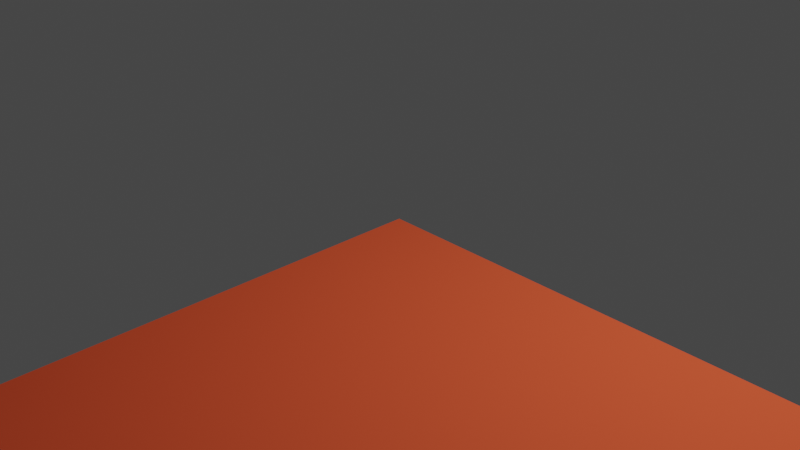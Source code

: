 # Source: plate_1x3.blend  (saved by Blender 2.80.75; exported with 4.5.12 LTS)
import bpy
from mathutils import Matrix  # noqa: F401  (used for matrix-valued properties, if any)

bpy.ops.wm.read_factory_settings(use_empty=True)
scene = bpy.context.scene
scene.name = 'Scene'

# ---- collections
col_collection = bpy.data.collections.new('Collection'); scene.collection.children.link(col_collection)

# ---- materials (node trees are filled in below, after node groups)
mat_red_002 = bpy.data.materials.new('Red.002')
mat_red_002.use_transparent_shadow = False
mat_red_002.diffuse_color = (0.79, 0.1, 0.04, 1.0)
mat_red_002.roughness = 1.0
mat_red_002.specular_intensity = 0.0

# ---- material node trees
mat_red_002.use_nodes = True; mat_red_002.node_tree.nodes.clear()
_N = mat_red_002.node_tree.nodes; _L = mat_red_002.node_tree.links
n0 = _N.new('ShaderNodeOutputMaterial'); n0.name = 'Material Output'; n0.location = (300, 300)
n1 = _N.new('ShaderNodeBsdfPrincipled'); n1.name = 'Principled BSDF'; n1.location = (10, 300)
n1.distribution = 'GGX'
n1.subsurface_method = 'BURLEY'
n1.inputs[0].default_value = (0.79, 0.1, 0.04, 1.0)
n1.inputs[2].default_value = 1.0
n1.inputs[3].default_value = 1.45
n1.inputs[13].default_value = 0.0
n1.inputs[27].default_value = (0.0, 0.0, 0.0, 1.0)
n1.inputs[28].default_value = 1.0
_L.new(n1.outputs[0], n0.inputs[0])
n0.is_active_output = True

# ---- world
world_world = bpy.data.worlds.new('World'); scene.world = world_world
world_world.use_nodes = True; world_world.node_tree.nodes.clear()
_N = world_world.node_tree.nodes; _L = world_world.node_tree.links
n0 = _N.new('ShaderNodeOutputWorld'); n0.name = 'World Output'; n0.location = (300, 300)
n1 = _N.new('ShaderNodeBackground'); n1.name = 'Background'; n1.location = (10, 300)
n1.inputs[0].default_value = (0.05088, 0.05088, 0.05088, 1.0)
_L.new(n1.outputs[0], n0.inputs[0])
n0.is_active_output = True
world_world.color = (0.05088, 0.05088, 0.05088)
world_world.use_sun_shadow = False
world_world.sun_shadow_jitter_overblur = 0.0

# ---- cameras
cam_camera = bpy.data.cameras.new('Camera')
cam_camera.clip_end = 100.0
cam_camera.ortho_scale = 7.314

# ---- lights
light_light = bpy.data.lights.new('Light', 'POINT')
light_light.transmission_factor = 0.0
light_light.energy = 1000.0
light_light.shadow_soft_size = 0.1
light_light.shadow_maximum_resolution = 0.006
light_light.use_absolute_resolution = True

# ---- meshes
me_plate_1x3 = bpy.data.meshes.new('plate_1x3')
me_plate_1x3.from_pydata([(43.7, -8.47, 0.0), (44.0, -10.0, 0.0), (40.0, -10.0, 0.0), (42.83, -7.17, 0.0), (41.53, -6.3, 0.0), (40.0, -6.0, 0.0), (38.47, -6.3, 0.0), (37.17, -7.17, 0.0), (36.3, -8.47, 0.0), (36.0, -10.0, 0.0), (36.3, -11.53, 0.0), (37.17, -12.83, 0.0), (38.47, -13.7, 0.0), (40.0, -14.0, 0.0), (41.53, -13.7, 0.0), (42.83, -12.83, 0.0), (43.7, -11.53, 0.0), (44.0, -10.0, 4.0), (44.0, -10.0, 0.0), (43.7, -8.47, 0.0), (43.7, -8.47, 4.0), (42.83, -7.17, 0.0), (42.83, -7.17, 4.0), (41.53, -6.3, 0.0), (41.53, -6.3, 4.0), (40.0, -6.0, 0.0), (40.0, -6.0, 4.0), (38.47, -6.3, 0.0), (38.47, -6.3, 4.0), (37.17, -7.17, 0.0), (37.17, -7.17, 4.0), (36.3, -8.47, 0.0), (36.3, -8.47, 4.0), (36.0, -10.0, 0.0), (36.0, -10.0, 4.0), (36.3, -11.53, 0.0), (36.3, -11.53, 4.0), (37.17, -12.83, 0.0), (37.17, -12.83, 4.0), (38.47, -13.7, 0.0), (38.47, -13.7, 4.0), (40.0, -14.0, 0.0), (40.0, -14.0, 4.0), (41.53, -13.7, 0.0), (41.53, -13.7, 4.0), (42.83, -12.83, 0.0), (42.83, -12.83, 4.0), (43.7, -11.53, 0.0), (43.7, -11.53, 4.0), (23.7, -8.47, 0.0), (24.0, -10.0, 0.0), (20.0, -10.0, 0.0), (22.83, -7.17, 0.0), (21.53, -6.3, 0.0), (20.0, -6.0, 0.0), (18.47, -6.3, 0.0), (17.17, -7.17, 0.0), (16.3, -8.47, 0.0), (16.0, -10.0, 0.0), (16.3, -11.53, 0.0), (17.17, -12.83, 0.0), (18.47, -13.7, 0.0), (20.0, -14.0, 0.0), (21.53, -13.7, 0.0), (22.83, -12.83, 0.0), (23.7, -11.53, 0.0), (24.0, -10.0, 4.0), (24.0, -10.0, 0.0), (23.7, -8.47, 0.0), (23.7, -8.47, 4.0), (22.83, -7.17, 0.0), (22.83, -7.17, 4.0), (21.53, -6.3, 0.0), (21.53, -6.3, 4.0), (20.0, -6.0, 0.0), (20.0, -6.0, 4.0), (18.47, -6.3, 0.0), (18.47, -6.3, 4.0), (17.17, -7.17, 0.0), (17.17, -7.17, 4.0), (16.3, -8.47, 0.0), (16.3, -8.47, 4.0), (16.0, -10.0, 0.0), (16.0, -10.0, 4.0), (16.3, -11.53, 0.0), (16.3, -11.53, 4.0), (17.17, -12.83, 0.0), (17.17, -12.83, 4.0), (18.47, -13.7, 0.0), (18.47, -13.7, 4.0), (20.0, -14.0, 0.0), (20.0, -14.0, 4.0), (21.53, -13.7, 0.0), (21.53, -13.7, 4.0), (22.83, -12.83, 0.0), (22.83, -12.83, 4.0), (23.7, -11.53, 0.0), (23.7, -11.53, 4.0), (56.0, -16.0, 4.0), (4.0, -16.0, 4.0), (4.0, -4.0, 4.0), (56.0, -4.0, 4.0), (56.0, -4.0, 0.0), (56.0, -4.0, 4.0), (4.0, -4.0, 4.0), (4.0, -4.0, 0.0), (4.0, -4.0, 0.0), (4.0, -4.0, 4.0), (4.0, -16.0, 4.0), (4.0, -16.0, 0.0), (4.0, -16.0, 0.0), (4.0, -16.0, 4.0), (56.0, -16.0, 4.0), (56.0, -16.0, 0.0), (56.0, -16.0, 0.0), (56.0, -16.0, 4.0), (56.0, -4.0, 4.0), (56.0, -4.0, 0.0), (4.0, -4.0, 0.0), (0.0, 0.0, 0.0), (60.0, 0.0, 0.0), (56.0, -4.0, 0.0), (4.0, -16.0, 0.0), (0.0, -20.0, 0.0), (56.0, -16.0, 0.0), (60.0, -20.0, 0.0), (60.0, 0.0, 8.0), (0.0, 0.0, 8.0), (0.0, -20.0, 8.0), (60.0, -20.0, 8.0), (60.0, 0.0, 8.0), (60.0, 0.0, 0.0), (0.0, 0.0, 0.0), (0.0, 0.0, 8.0), (0.0, 0.0, 8.0), (0.0, 0.0, 0.0), (0.0, -20.0, 0.0), (0.0, -20.0, 8.0), (60.0, -20.0, 8.0), (60.0, -20.0, 0.0), (60.0, 0.0, 0.0), (60.0, 0.0, 8.0), (16.0, -10.0, 12.0), (16.0, -10.0, 8.0), (15.54, -7.7, 8.0), (15.54, -7.7, 12.0), (14.24, -5.76, 8.0), (14.24, -5.76, 12.0), (12.3, -4.46, 8.0), (12.3, -4.46, 12.0), (10.0, -4.0, 8.0), (10.0, -4.0, 12.0), (7.7, -4.46, 8.0), (7.7, -4.46, 12.0), (5.76, -5.76, 8.0), (5.76, -5.76, 12.0), (4.46, -7.7, 8.0), (4.46, -7.7, 12.0), (4.0, -10.0, 8.0), (4.0, -10.0, 12.0), (4.46, -12.3, 8.0), (4.46, -12.3, 12.0), (5.76, -14.24, 8.0), (5.76, -14.24, 12.0), (7.7, -15.54, 8.0), (7.7, -15.54, 12.0), (10.0, -16.0, 8.0), (10.0, -16.0, 12.0), (12.3, -15.54, 8.0), (12.3, -15.54, 12.0), (14.24, -14.24, 8.0), (14.24, -14.24, 12.0), (15.54, -12.3, 8.0), (15.54, -12.3, 12.0), (10.0, -10.0, 12.0), (16.0, -10.0, 12.0), (15.54, -7.7, 12.0), (14.24, -5.76, 12.0), (12.3, -4.46, 12.0), (10.0, -4.0, 12.0), (7.7, -4.46, 12.0), (5.76, -5.76, 12.0), (4.46, -7.7, 12.0), (4.0, -10.0, 12.0), (4.46, -12.3, 12.0), (5.76, -14.24, 12.0), (7.7, -15.54, 12.0), (10.0, -16.0, 12.0), (12.3, -15.54, 12.0), (14.24, -14.24, 12.0), (15.54, -12.3, 12.0), (36.0, -10.0, 12.0), (36.0, -10.0, 8.0), (35.54, -7.7, 8.0), (35.54, -7.7, 12.0), (34.24, -5.76, 8.0), (34.24, -5.76, 12.0), (32.3, -4.46, 8.0), (32.3, -4.46, 12.0), (30.0, -4.0, 8.0), (30.0, -4.0, 12.0), (27.7, -4.46, 8.0), (27.7, -4.46, 12.0), (25.76, -5.76, 8.0), (25.76, -5.76, 12.0), (24.46, -7.7, 8.0), (24.46, -7.7, 12.0), (24.0, -10.0, 8.0), (24.0, -10.0, 12.0), (24.46, -12.3, 8.0), (24.46, -12.3, 12.0), (25.76, -14.24, 8.0), (25.76, -14.24, 12.0), (27.7, -15.54, 8.0), (27.7, -15.54, 12.0), (30.0, -16.0, 8.0), (30.0, -16.0, 12.0), (32.3, -15.54, 8.0), (32.3, -15.54, 12.0), (34.24, -14.24, 8.0), (34.24, -14.24, 12.0), (35.54, -12.3, 8.0), (35.54, -12.3, 12.0), (30.0, -10.0, 12.0), (36.0, -10.0, 12.0), (35.54, -7.7, 12.0), (34.24, -5.76, 12.0), (32.3, -4.46, 12.0), (30.0, -4.0, 12.0), (27.7, -4.46, 12.0), (25.76, -5.76, 12.0), (24.46, -7.7, 12.0), (24.0, -10.0, 12.0), (24.46, -12.3, 12.0), (25.76, -14.24, 12.0), (27.7, -15.54, 12.0), (30.0, -16.0, 12.0), (32.3, -15.54, 12.0), (34.24, -14.24, 12.0), (35.54, -12.3, 12.0), (56.0, -10.0, 12.0), (56.0, -10.0, 8.0), (55.54, -7.7, 8.0), (55.54, -7.7, 12.0), (54.24, -5.76, 8.0), (54.24, -5.76, 12.0), (52.3, -4.46, 8.0), (52.3, -4.46, 12.0), (50.0, -4.0, 8.0), (50.0, -4.0, 12.0), (47.7, -4.46, 8.0), (47.7, -4.46, 12.0), (45.76, -5.76, 8.0), (45.76, -5.76, 12.0), (44.46, -7.7, 8.0), (44.46, -7.7, 12.0), (44.0, -10.0, 8.0), (44.0, -10.0, 12.0), (44.46, -12.3, 8.0), (44.46, -12.3, 12.0), (45.76, -14.24, 8.0), (45.76, -14.24, 12.0), (47.7, -15.54, 8.0), (47.7, -15.54, 12.0), (50.0, -16.0, 8.0), (50.0, -16.0, 12.0), (52.3, -15.54, 8.0), (52.3, -15.54, 12.0), (54.24, -14.24, 8.0), (54.24, -14.24, 12.0), (55.54, -12.3, 8.0), (55.54, -12.3, 12.0), (50.0, -10.0, 12.0), (56.0, -10.0, 12.0), (55.54, -7.7, 12.0), (54.24, -5.76, 12.0), (52.3, -4.46, 12.0), (50.0, -4.0, 12.0), (47.7, -4.46, 12.0), (45.76, -5.76, 12.0), (44.46, -7.7, 12.0), (44.0, -10.0, 12.0), (44.46, -12.3, 12.0), (45.76, -14.24, 12.0), (47.7, -15.54, 12.0), (50.0, -16.0, 12.0), (52.3, -15.54, 12.0), (54.24, -14.24, 12.0), (55.54, -12.3, 12.0), (60.0, -20.0, 8.0), (0.0, -20.0, 8.0), (0.0, -20.0, 0.0), (60.0, -20.0, 0.0)], [], [(0, 1, 2), (3, 0, 2), (4, 3, 2), (5, 4, 2), (6, 5, 2), (7, 6, 2), (8, 7, 2), (9, 8, 2), (10, 9, 2), (11, 10, 2), (12, 11, 2), (13, 12, 2), (14, 13, 2), (15, 14, 2), (16, 15, 2), (1, 16, 2), (17, 18, 19), (19, 20, 17), (20, 19, 21), (21, 22, 20), (22, 21, 23), (23, 24, 22), (24, 23, 25), (25, 26, 24), (26, 25, 27), (27, 28, 26), (28, 27, 29), (29, 30, 28), (30, 29, 31), (31, 32, 30), (32, 31, 33), (33, 34, 32), (34, 33, 35), (35, 36, 34), (36, 35, 37), (37, 38, 36), (38, 37, 39), (39, 40, 38), (40, 39, 41), (41, 42, 40), (42, 41, 43), (43, 44, 42), (44, 43, 45), (45, 46, 44), (46, 45, 47), (47, 48, 46), (48, 47, 18), (18, 17, 48), (49, 50, 51), (52, 49, 51), (53, 52, 51), (54, 53, 51), (55, 54, 51), (56, 55, 51), (57, 56, 51), (58, 57, 51), (59, 58, 51), (60, 59, 51), (61, 60, 51), (62, 61, 51), (63, 62, 51), (64, 63, 51), (65, 64, 51), (50, 65, 51), (66, 67, 68), (68, 69, 66), (69, 68, 70), (70, 71, 69), (71, 70, 72), (72, 73, 71), (73, 72, 74), (74, 75, 73), (75, 74, 76), (76, 77, 75), (77, 76, 78), (78, 79, 77), (79, 78, 80), (80, 81, 79), (81, 80, 82), (82, 83, 81), (83, 82, 84), (84, 85, 83), (85, 84, 86), (86, 87, 85), (87, 86, 88), (88, 89, 87), (89, 88, 90), (90, 91, 89), (91, 90, 92), (92, 93, 91), (93, 92, 94), (94, 95, 93), (95, 94, 96), (96, 97, 95), (97, 96, 67), (67, 66, 97), (98, 99, 100), (100, 101, 98), (102, 103, 104), (104, 105, 102), (106, 107, 108), (108, 109, 106), (110, 111, 112), (112, 113, 110), (114, 115, 116), (116, 117, 114), (118, 119, 120), (120, 121, 118), (122, 123, 119), (119, 118, 122), (124, 125, 123), (123, 122, 124), (121, 120, 125), (125, 124, 121), (126, 127, 128), (128, 129, 126), (130, 131, 132), (132, 133, 130), (134, 135, 136), (136, 137, 134), (138, 139, 140), (140, 141, 138), (142, 143, 144), (144, 145, 142), (145, 144, 146), (146, 147, 145), (147, 146, 148), (148, 149, 147), (149, 148, 150), (150, 151, 149), (151, 150, 152), (152, 153, 151), (153, 152, 154), (154, 155, 153), (155, 154, 156), (156, 157, 155), (157, 156, 158), (158, 159, 157), (159, 158, 160), (160, 161, 159), (161, 160, 162), (162, 163, 161), (163, 162, 164), (164, 165, 163), (165, 164, 166), (166, 167, 165), (167, 166, 168), (168, 169, 167), (169, 168, 170), (170, 171, 169), (171, 170, 172), (172, 173, 171), (173, 172, 143), (143, 142, 173), (174, 175, 176), (174, 176, 177), (174, 177, 178), (174, 178, 179), (174, 179, 180), (174, 180, 181), (174, 181, 182), (174, 182, 183), (174, 183, 184), (174, 184, 185), (174, 185, 186), (174, 186, 187), (174, 187, 188), (174, 188, 189), (174, 189, 190), (174, 190, 175), (191, 192, 193), (193, 194, 191), (194, 193, 195), (195, 196, 194), (196, 195, 197), (197, 198, 196), (198, 197, 199), (199, 200, 198), (200, 199, 201), (201, 202, 200), (202, 201, 203), (203, 204, 202), (204, 203, 205), (205, 206, 204), (206, 205, 207), (207, 208, 206), (208, 207, 209), (209, 210, 208), (210, 209, 211), (211, 212, 210), (212, 211, 213), (213, 214, 212), (214, 213, 215), (215, 216, 214), (216, 215, 217), (217, 218, 216), (218, 217, 219), (219, 220, 218), (220, 219, 221), (221, 222, 220), (222, 221, 192), (192, 191, 222), (223, 224, 225), (223, 225, 226), (223, 226, 227), (223, 227, 228), (223, 228, 229), (223, 229, 230), (223, 230, 231), (223, 231, 232), (223, 232, 233), (223, 233, 234), (223, 234, 235), (223, 235, 236), (223, 236, 237), (223, 237, 238), (223, 238, 239), (223, 239, 224), (240, 241, 242), (242, 243, 240), (243, 242, 244), (244, 245, 243), (245, 244, 246), (246, 247, 245), (247, 246, 248), (248, 249, 247), (249, 248, 250), (250, 251, 249), (251, 250, 252), (252, 253, 251), (253, 252, 254), (254, 255, 253), (255, 254, 256), (256, 257, 255), (257, 256, 258), (258, 259, 257), (259, 258, 260), (260, 261, 259), (261, 260, 262), (262, 263, 261), (263, 262, 264), (264, 265, 263), (265, 264, 266), (266, 267, 265), (267, 266, 268), (268, 269, 267), (269, 268, 270), (270, 271, 269), (271, 270, 241), (241, 240, 271), (272, 273, 274), (272, 274, 275), (272, 275, 276), (272, 276, 277), (272, 277, 278), (272, 278, 279), (272, 279, 280), (272, 280, 281), (272, 281, 282), (272, 282, 283), (272, 283, 284), (272, 284, 285), (272, 285, 286), (272, 286, 287), (272, 287, 288), (272, 288, 273), (289, 290, 291), (291, 292, 289)])
me_plate_1x3.polygons.foreach_set('use_smooth', [True] * 268)
me_plate_1x3.materials.append(mat_red_002)
me_plate_1x3.use_remesh_preserve_volume = False
me_plate_1x3.use_remesh_preserve_attributes = False
me_plate_1x3.use_mirror_vertex_groups = False
me_plate_1x3.update()
me_plate_1x3.normals_split_custom_set([tuple(v) for v in zip(*[iter([0.0, 0.0, -1.0, 0.0, 0.0, -1.0, 0.0, 0.0, -1.0, 0.0, 0.0, -1.0, 0.0, 0.0, -1.0, 0.0, 0.0, -1.0, 0.0, 0.0, -1.0, 0.0, 0.0, -1.0, 0.0, 0.0, -1.0, 0.0, 0.0, -1.0, 0.0, 0.0, -1.0, 0.0, 0.0, -1.0, 0.0, 0.0, -1.0, 0.0, 0.0, -1.0, 0.0, 0.0, -1.0, 0.0, 0.0, -1.0, 0.0, 0.0, -1.0, 0.0, 0.0, -1.0, 0.0, 0.0, -1.0, 0.0, 0.0, -1.0, 0.0, 0.0, -1.0, 0.0, 0.0, -1.0, 0.0, 0.0, -1.0, 0.0, 0.0, -1.0, 0.0, 0.0, -1.0, 0.0, 0.0, -1.0, 0.0, 0.0, -1.0, 0.0, 0.0, -1.0, 0.0, 0.0, -1.0, 0.0, 0.0, -1.0, 0.0, 0.0, -1.0, 0.0, 0.0, -1.0, 0.0, 0.0, -1.0, 0.0, 0.0, -1.0, 0.0, 0.0, -1.0, 0.0, 0.0, -1.0, 0.0, 0.0, -1.0, 0.0, 0.0, -1.0, 0.0, 0.0, -1.0, 0.0, 0.0, -1.0, 0.0, 0.0, -1.0, 0.0, 0.0, -1.0, 0.0, 0.0, -1.0, 0.0, 0.0, -1.0, 0.0, 0.0, -1.0, 0.0, 0.0, -1.0, 0.0, 0.0, -1.0, 0.0, 0.0, -1.0, 1.0, -6.84e-06, 0.0, 1.0, 6.84e-06, 0.0, 0.9243, 0.3818, 0.0, 0.9243, 0.3818, 0.0, 0.9243, 0.3818, 0.0, 1.0, -6.84e-06, 0.0, 0.9243, 0.3818, 0.0, 0.9243, 0.3818, 0.0, 0.7071, 0.7071, 0.0, 0.7071, 0.7071, 0.0, 0.7071, 0.7071, 0.0, 0.9243, 0.3818, 0.0, 0.7071, 0.7071, 0.0, 0.7071, 0.7071, 0.0, 0.3818, 0.9243, 0.0, 0.3818, 0.9243, 0.0, 0.3818, 0.9243, 0.0, 0.7071, 0.7071, 0.0, 0.3818, 0.9243, 0.0, 0.3818, 0.9243, 0.0, -5.032e-06, 1.0, 0.0, -5.032e-06, 1.0, 0.0, 5.032e-06, 1.0, 0.0, 0.3818, 0.9243, 0.0, 5.032e-06, 1.0, 0.0, -5.032e-06, 1.0, 0.0, -0.3818, 0.9243, 0.0, -0.3818, 0.9243, 0.0, -0.3818, 0.9243, 0.0, 5.032e-06, 1.0, 0.0, -0.3818, 0.9243, 0.0, -0.3818, 0.9243, 0.0, -0.7071, 0.7071, 0.0, -0.7071, 0.7071, 0.0, -0.7071, 0.7071, 0.0, -0.3818, 0.9243, 0.0, -0.7071, 0.7071, 0.0, -0.7071, 0.7071, 0.0, -0.9243, 0.3818, 0.0, -0.9243, 0.3818, 0.0, -0.9243, 0.3818, 0.0, -0.7071, 0.7071, 0.0, -0.9243, 0.3818, 0.0, -0.9243, 0.3818, 0.0, -1.0, -6.84e-06, 0.0, -1.0, -6.84e-06, 0.0, -1.0, 6.84e-06, 0.0, -0.9243, 0.3818, 0.0, -1.0, 6.84e-06, 0.0, -1.0, -6.84e-06, 0.0, -0.9243, -0.3818, 0.0, -0.9243, -0.3818, 0.0, -0.9243, -0.3818, 0.0, -1.0, 6.84e-06, 0.0, -0.9243, -0.3818, 0.0, -0.9243, -0.3818, 0.0, -0.7071, -0.7071, 0.0, -0.7071, -0.7071, 0.0, -0.7071, -0.7071, 0.0, -0.9243, -0.3818, 0.0, -0.7071, -0.7071, 0.0, -0.7071, -0.7071, 0.0, -0.3818, -0.9243, 0.0, -0.3818, -0.9243, 0.0, -0.3818, -0.9243, 0.0, -0.7071, -0.7071, 0.0, -0.3818, -0.9243, 0.0, -0.3818, -0.9243, 0.0, 5.032e-06, -1.0, 0.0, 5.032e-06, -1.0, 0.0, -5.032e-06, -1.0, 0.0, -0.3818, -0.9243, 0.0, -5.032e-06, -1.0, 0.0, 5.032e-06, -1.0, 0.0, 0.3818, -0.9243, 0.0, 0.3818, -0.9243, 0.0, 0.3818, -0.9243, 0.0, -5.032e-06, -1.0, 0.0, 0.3818, -0.9243, 0.0, 0.3818, -0.9243, 0.0, 0.7071, -0.7071, 0.0, 0.7071, -0.7071, 0.0, 0.7071, -0.7071, 0.0, 0.3818, -0.9243, 0.0, 0.7071, -0.7071, 0.0, 0.7071, -0.7071, 0.0, 0.9243, -0.3818, 0.0, 0.9243, -0.3818, 0.0, 0.9243, -0.3818, 0.0, 0.7071, -0.7071, 0.0, 0.9243, -0.3818, 0.0, 0.9243, -0.3818, 0.0, 1.0, 6.84e-06, 0.0, 1.0, 6.84e-06, 0.0, 1.0, -6.84e-06, 0.0, 0.9243, -0.3818, 0.0, 0.0, 0.0, -1.0, 0.0, 0.0, -1.0, 0.0, 0.0, -1.0, 0.0, 0.0, -1.0, 0.0, 0.0, -1.0, 0.0, 0.0, -1.0, 0.0, 0.0, -1.0, 0.0, 0.0, -1.0, 0.0, 0.0, -1.0, 0.0, 0.0, -1.0, 0.0, 0.0, -1.0, 0.0, 0.0, -1.0, 0.0, 0.0, -1.0, 0.0, 0.0, -1.0, 0.0, 0.0, -1.0, 0.0, 0.0, -1.0, 0.0, 0.0, -1.0, 0.0, 0.0, -1.0, 0.0, 0.0, -1.0, 0.0, 0.0, -1.0, 0.0, 0.0, -1.0, 0.0, 0.0, -1.0, 0.0, 0.0, -1.0, 0.0, 0.0, -1.0, 0.0, 0.0, -1.0, 0.0, 0.0, -1.0, 0.0, 0.0, -1.0, 0.0, 0.0, -1.0, 0.0, 0.0, -1.0, 0.0, 0.0, -1.0, 0.0, 0.0, -1.0, 0.0, 0.0, -1.0, 0.0, 0.0, -1.0, 0.0, 0.0, -1.0, 0.0, 0.0, -1.0, 0.0, 0.0, -1.0, 0.0, 0.0, -1.0, 0.0, 0.0, -1.0, 0.0, 0.0, -1.0, 0.0, 0.0, -1.0, 0.0, 0.0, -1.0, 0.0, 0.0, -1.0, 0.0, 0.0, -1.0, 0.0, 0.0, -1.0, 0.0, 0.0, -1.0, 0.0, 0.0, -1.0, 0.0, 0.0, -1.0, 0.0, 0.0, -1.0, 1.0, -5.008e-06, 0.0, 1.0, 5.008e-06, 0.0, 0.9243, 0.3818, 0.0, 0.9243, 0.3818, 0.0, 0.9243, 0.3818, 0.0, 1.0, -5.008e-06, 0.0, 0.9243, 0.3818, 0.0, 0.9243, 0.3818, 0.0, 0.7071, 0.7071, 0.0, 0.7071, 0.7071, 0.0, 0.7071, 0.7071, 0.0, 0.9243, 0.3818, 0.0, 0.7071, 0.7071, 0.0, 0.7071, 0.7071, 0.0, 0.3818, 0.9243, 0.0, 0.3818, 0.9243, 0.0, 0.3818, 0.9243, 0.0, 0.7071, 0.7071, 0.0, 0.3818, 0.9243, 0.0, 0.3818, 0.9243, 0.0, -5.177e-06, 1.0, 0.0, -5.177e-06, 1.0, 0.0, 5.177e-06, 1.0, 0.0, 0.3818, 0.9243, 0.0, 5.177e-06, 1.0, 0.0, -5.177e-06, 1.0, 0.0, -0.3818, 0.9243, 0.0, -0.3818, 0.9243, 0.0, -0.3818, 0.9243, 0.0, 5.177e-06, 1.0, 0.0, -0.3818, 0.9243, 0.0, -0.3818, 0.9243, 0.0, -0.7071, 0.7071, 0.0, -0.7071, 0.7071, 0.0, -0.7071, 0.7071, 0.0, -0.3818, 0.9243, 0.0, -0.7071, 0.7071, 0.0, -0.7071, 0.7071, 0.0, -0.9243, 0.3818, 0.0, -0.9243, 0.3818, 0.0, -0.9243, 0.3818, 0.0, -0.7071, 0.7071, 0.0, -0.9243, 0.3818, 0.0, -0.9243, 0.3818, 0.0, -1.0, -5.008e-06, 0.0, -1.0, -5.008e-06, 0.0, -1.0, 5.008e-06, 0.0, -0.9243, 0.3818, 0.0, -1.0, 5.008e-06, 0.0, -1.0, -5.008e-06, 0.0, -0.9243, -0.3818, 0.0, -0.9243, -0.3818, 0.0, -0.9243, -0.3818, 0.0, -1.0, 5.008e-06, 0.0, -0.9243, -0.3818, 0.0, -0.9243, -0.3818, 0.0, -0.7071, -0.7071, 0.0, -0.7071, -0.7071, 0.0, -0.7071, -0.7071, 0.0, -0.9243, -0.3818, 0.0, -0.7071, -0.7071, 0.0, -0.7071, -0.7071, 0.0, -0.3818, -0.9243, 0.0, -0.3818, -0.9243, 0.0, -0.3818, -0.9243, 0.0, -0.7071, -0.7071, 0.0, -0.3818, -0.9243, 0.0, -0.3818, -0.9243, 0.0, 5.177e-06, -1.0, 0.0, 5.177e-06, -1.0, 0.0, -5.177e-06, -1.0, 0.0, -0.3818, -0.9243, 0.0, -5.177e-06, -1.0, 0.0, 5.177e-06, -1.0, 0.0, 0.3818, -0.9243, 0.0, 0.3818, -0.9243, 0.0, 0.3818, -0.9243, 0.0, -5.177e-06, -1.0, 0.0, 0.3818, -0.9243, 0.0, 0.3818, -0.9243, 0.0, 0.7071, -0.7071, 0.0, 0.7071, -0.7071, 0.0, 0.7071, -0.7071, 0.0, 0.3818, -0.9243, 0.0, 0.7071, -0.7071, 0.0, 0.7071, -0.7071, 0.0, 0.9243, -0.3818, 0.0, 0.9243, -0.3818, 0.0, 0.9243, -0.3818, 0.0, 0.7071, -0.7071, 0.0, 0.9243, -0.3818, 0.0, 0.9243, -0.3818, 0.0, 1.0, 5.008e-06, 0.0, 1.0, 5.008e-06, 0.0, 1.0, -5.008e-06, 0.0, 0.9243, -0.3818, 0.0, 0.0, 0.0, -1.0, 0.0, 0.0, -1.0, 0.0, 0.0, -1.0, 0.0, 0.0, -1.0, 0.0, 0.0, -1.0, 0.0, 0.0, -1.0, 0.0, -1.0, 0.0, 0.0, -1.0, 0.0, 0.0, -1.0, 0.0, 0.0, -1.0, 0.0, 0.0, -1.0, 0.0, 0.0, -1.0, 0.0, 1.0, 0.0, 0.0, 1.0, 0.0, 0.0, 1.0, 0.0, 0.0, 1.0, 0.0, 0.0, 1.0, 0.0, 0.0, 1.0, 0.0, 0.0, 0.0, 1.0, 0.0, 0.0, 1.0, 0.0, 0.0, 1.0, 0.0, 0.0, 1.0, 0.0, 0.0, 1.0, 0.0, 0.0, 1.0, 0.0, -1.0, 0.0, 0.0, -1.0, 0.0, 0.0, -1.0, 0.0, 0.0, -1.0, 0.0, 0.0, -1.0, 0.0, 0.0, -1.0, 0.0, 0.0, 0.0, 0.0, -1.0, 0.0, 0.0, -1.0, 0.0, 0.0, -1.0, 0.0, 0.0, -1.0, 0.0, 0.0, -1.0, 0.0, 0.0, -1.0, 0.0, 0.0, -1.0, 0.0, 0.0, -1.0, 0.0, 0.0, -1.0, 0.0, 0.0, -1.0, 0.0, 0.0, -1.0, 0.0, 0.0, -1.0, 0.0, 0.0, -1.0, 0.0, 0.0, -1.0, 0.0, 0.0, -1.0, 0.0, 0.0, -1.0, 0.0, 0.0, -1.0, 0.0, 0.0, -1.0, 0.0, 0.0, -1.0, 0.0, 0.0, -1.0, 0.0, 0.0, -1.0, 0.0, 0.0, -1.0, 0.0, 0.0, -1.0, 0.0, 0.0, -1.0, 0.0, 0.0, 1.0, 0.0, 0.0, 1.0, 0.0, 0.0, 1.0, 0.0, 0.0, 1.0, 0.0, 0.0, 1.0, 0.0, 0.0, 1.0, 0.0, 1.0, 0.0, 0.0, 1.0, 0.0, 0.0, 1.0, 0.0, 0.0, 1.0, 0.0, 0.0, 1.0, 0.0, 0.0, 1.0, 0.0, -1.0, 0.0, 0.0, -1.0, 0.0, 0.0, -1.0, 0.0, 0.0, -1.0, 0.0, 0.0, -1.0, 0.0, 0.0, -1.0, 0.0, 0.0, 1.0, 0.0, 0.0, 1.0, 0.0, 0.0, 1.0, 0.0, 0.0, 1.0, 0.0, 0.0, 1.0, 0.0, 0.0, 1.0, 0.0, 0.0, 1.0, -5.418e-07, 0.0, 1.0, 5.418e-07, 0.0, 0.9243, 0.3818, -1.898e-10, 0.9243, 0.3818, -1.898e-10, 0.9243, 0.3818, 0.0, 1.0, -5.418e-07, 0.0, 0.9243, 0.3818, 0.0, 0.9243, 0.3818, -1.898e-10, 0.7071, 0.7071, 0.0, 0.7071, 0.7071, 0.0, 0.7071, 0.7071, 0.0, 0.9243, 0.3818, 0.0, 0.7071, 0.7071, 0.0, 0.7071, 0.7071, 0.0, 0.3818, 0.9243, 0.0, 0.3818, 0.9243, 0.0, 0.3818, 0.9243, 1.898e-10, 0.7071, 0.7071, 0.0, 0.3818, 0.9243, 1.898e-10, 0.3818, 0.9243, 0.0, -8.658e-07, 1.0, 0.0, -8.658e-07, 1.0, 0.0, 8.658e-07, 1.0, 0.0, 0.3818, 0.9243, 1.898e-10, 8.658e-07, 1.0, 0.0, -8.658e-07, 1.0, 0.0, -0.3818, 0.9243, -1.898e-10, -0.3818, 0.9243, -1.898e-10, -0.3818, 0.9243, 0.0, 8.658e-07, 1.0, 0.0, -0.3818, 0.9243, 0.0, -0.3818, 0.9243, -1.898e-10, -0.7071, 0.7071, 0.0, -0.7071, 0.7071, 0.0, -0.7071, 0.7071, 0.0, -0.3818, 0.9243, 0.0, -0.7071, 0.7071, 0.0, -0.7071, 0.7071, 0.0, -0.9243, 0.3818, 0.0, -0.9243, 0.3818, 0.0, -0.9243, 0.3818, 1.898e-10, -0.7071, 0.7071, 0.0, -0.9243, 0.3818, 1.898e-10, -0.9243, 0.3818, 0.0, -1.0, -8.03e-07, 0.0, -1.0, -8.03e-07, 0.0, -1.0, 8.03e-07, 0.0, -0.9243, 0.3818, 1.898e-10, -1.0, 8.03e-07, 0.0, -1.0, -8.03e-07, 0.0, -0.9243, -0.3818, -1.898e-10, -0.9243, -0.3818, -1.898e-10, -0.9243, -0.3818, 0.0, -1.0, 8.03e-07, 0.0, -0.9243, -0.3818, 0.0, -0.9243, -0.3818, -1.898e-10, -0.7071, -0.7071, 0.0, -0.7071, -0.7071, 0.0, -0.7071, -0.7071, 0.0, -0.9243, -0.3818, 0.0, -0.7071, -0.7071, 0.0, -0.7071, -0.7071, 0.0, -0.3818, -0.9243, 0.0, -0.3818, -0.9243, 0.0, -0.3818, -0.9243, 1.898e-10, -0.7071, -0.7071, 0.0, -0.3818, -0.9243, 1.898e-10, -0.3818, -0.9243, 0.0, 8.658e-07, -1.0, 0.0, 8.658e-07, -1.0, 0.0, -8.658e-07, -1.0, 0.0, -0.3818, -0.9243, 1.898e-10, -8.658e-07, -1.0, 0.0, 8.658e-07, -1.0, 0.0, 0.3818, -0.9243, -1.898e-10, 0.3818, -0.9243, -1.898e-10, 0.3818, -0.9243, 0.0, -8.658e-07, -1.0, 0.0, 0.3818, -0.9243, 0.0, 0.3818, -0.9243, -1.898e-10, 0.7071, -0.7071, 0.0, 0.7071, -0.7071, 0.0, 0.7071, -0.7071, 0.0, 0.3818, -0.9243, 0.0, 0.7071, -0.7071, 0.0, 0.7071, -0.7071, 0.0, 0.9243, -0.3818, 0.0, 0.9243, -0.3818, 0.0, 0.9243, -0.3818, 1.898e-10, 0.7071, -0.7071, 0.0, 0.9243, -0.3818, 1.898e-10, 0.9243, -0.3818, 0.0, 1.0, 5.418e-07, 0.0, 1.0, 5.418e-07, 0.0, 1.0, -5.418e-07, 0.0, 0.9243, -0.3818, 1.898e-10, 0.0, 0.0, 1.0, 0.0, 0.0, 1.0, 0.0, 0.0, 1.0, 0.0, 0.0, 1.0, 0.0, 0.0, 1.0, -2.777e-07, 0.0, 1.0, 0.0, 0.0, 1.0, -2.777e-07, 0.0, 1.0, -1.103e-09, 0.0, 1.0, 0.0, 0.0, 1.0, -1.103e-09, 0.0, 1.0, 0.0, 0.0, 1.0, 0.0, 0.0, 1.0, 0.0, 0.0, 1.0, 1.103e-09, 0.0, 1.0, 0.0, 0.0, 1.0, 1.103e-09, 0.0, 1.0, 2.777e-07, 0.0, 1.0, 0.0, 0.0, 1.0, 2.777e-07, 0.0, 1.0, 0.0, 0.0, 1.0, 0.0, 0.0, 1.0, 0.0, 0.0, 1.0, 0.0, 0.0, 1.0, 0.0, 0.0, 1.0, 0.0, 0.0, 1.0, 0.0, 0.0, 1.0, 0.0, 0.0, 1.0, 0.0, 0.0, 1.0, 2.777e-07, 0.0, 1.0, 0.0, 0.0, 1.0, 2.777e-07, 0.0, 1.0, 1.103e-09, 0.0, 1.0, 0.0, 0.0, 1.0, 1.103e-09, 0.0, 1.0, 0.0, 0.0, 1.0, 0.0, 0.0, 1.0, 0.0, 0.0, 1.0, -1.103e-09, 0.0, 1.0, 0.0, 0.0, 1.0, -1.103e-09, 0.0, 1.0, -2.777e-07, 0.0, 1.0, 0.0, 0.0, 1.0, -2.777e-07, 0.0, 1.0, 0.0, 0.0, 1.0, 0.0, 0.0, 1.0, 0.0, 0.0, 1.0, 0.0, 0.0, 1.0, 1.0, -7.981e-07, 0.0, 1.0, 7.981e-07, 0.0, 0.9243, 0.3818, 7.493e-07, 0.9243, 0.3818, 7.493e-07, 0.9243, 0.3818, 0.0, 1.0, -7.981e-07, 0.0, 0.9243, 0.3818, 0.0, 0.9243, 0.3818, 7.493e-07, 0.7071, 0.7071, 0.0, 0.7071, 0.7071, 0.0, 0.7071, 0.7071, 0.0, 0.9243, 0.3818, 0.0, 0.7071, 0.7071, 0.0, 0.7071, 0.7071, 0.0, 0.3818, 0.9243, 0.0, 0.3818, 0.9243, 0.0, 0.3818, 0.9243, -2.079e-07, 0.7071, 0.7071, 0.0, 0.3818, 0.9243, -2.079e-07, 0.3818, 0.9243, 0.0, -8.078e-07, 1.0, 0.0, -8.078e-07, 1.0, 0.0, 8.078e-07, 1.0, 0.0, 0.3818, 0.9243, -2.079e-07, 8.078e-07, 1.0, 0.0, -8.078e-07, 1.0, 0.0, -0.3818, 0.9243, -1.898e-10, -0.3818, 0.9243, -1.898e-10, -0.3818, 0.9243, 0.0, 8.078e-07, 1.0, 0.0, -0.3818, 0.9243, 0.0, -0.3818, 0.9243, -1.898e-10, -0.7071, 0.7071, 0.0, -0.7071, 0.7071, 0.0, -0.7071, 0.7071, 0.0, -0.3818, 0.9243, 0.0, -0.7071, 0.7071, 0.0, -0.7071, 0.7071, 0.0, -0.9243, 0.3818, 0.0, -0.9243, 0.3818, 0.0, -0.9243, 0.3818, -7.493e-07, -0.7071, 0.7071, 0.0, -0.9243, 0.3818, -7.493e-07, -0.9243, 0.3818, 0.0, -1.0, -7.981e-07, 0.0, -1.0, -7.981e-07, 0.0, -1.0, 7.981e-07, 0.0, -0.9243, 0.3818, -7.493e-07, -1.0, 7.981e-07, 0.0, -1.0, -7.981e-07, 0.0, -0.9243, -0.3818, 7.493e-07, -0.9243, -0.3818, 7.493e-07, -0.9243, -0.3818, 0.0, -1.0, 7.981e-07, 0.0, -0.9243, -0.3818, 0.0, -0.9243, -0.3818, 7.493e-07, -0.7071, -0.7071, 0.0, -0.7071, -0.7071, 0.0, -0.7071, -0.7071, 0.0, -0.9243, -0.3818, 0.0, -0.7071, -0.7071, 0.0, -0.7071, -0.7071, 0.0, -0.3818, -0.9243, 0.0, -0.3818, -0.9243, 0.0, -0.3818, -0.9243, 1.898e-10, -0.7071, -0.7071, 0.0, -0.3818, -0.9243, 1.898e-10, -0.3818, -0.9243, 0.0, 8.078e-07, -1.0, 0.0, 8.078e-07, -1.0, 0.0, -8.078e-07, -1.0, 0.0, -0.3818, -0.9243, 1.898e-10, -8.078e-07, -1.0, 0.0, 8.078e-07, -1.0, 0.0, 0.3818, -0.9243, 2.079e-07, 0.3818, -0.9243, 2.079e-07, 0.3818, -0.9243, 0.0, -8.078e-07, -1.0, 0.0, 0.3818, -0.9243, 0.0, 0.3818, -0.9243, 2.079e-07, 0.7071, -0.7071, 0.0, 0.7071, -0.7071, 0.0, 0.7071, -0.7071, 0.0, 0.3818, -0.9243, 0.0, 0.7071, -0.7071, 0.0, 0.7071, -0.7071, 0.0, 0.9243, -0.3818, 0.0, 0.9243, -0.3818, 0.0, 0.9243, -0.3818, -7.493e-07, 0.7071, -0.7071, 0.0, 0.9243, -0.3818, -7.493e-07, 0.9243, -0.3818, 0.0, 1.0, 7.981e-07, 0.0, 1.0, 7.981e-07, 0.0, 1.0, -7.981e-07, 0.0, 0.9243, -0.3818, -7.493e-07, 2.036e-14, 0.0, 1.0, 0.0, 0.0, 1.0, 0.0, 0.0, 1.0, 2.036e-14, 0.0, 1.0, 0.0, 0.0, 1.0, -2.777e-07, 0.0, 1.0, 2.036e-14, 0.0, 1.0, -2.777e-07, 0.0, 1.0, -1.103e-09, 0.0, 1.0, 2.036e-14, 0.0, 1.0, -1.103e-09, 0.0, 1.0, 0.0, 0.0, 1.0, 2.036e-14, 0.0, 1.0, 0.0, 0.0, 1.0, 1.103e-09, 0.0, 1.0, 2.036e-14, 0.0, 1.0, 1.103e-09, 0.0, 1.0, 2.777e-07, 0.0, 1.0, 2.036e-14, 0.0, 1.0, 2.777e-07, 0.0, 1.0, 0.0, 0.0, 1.0, 2.036e-14, 0.0, 1.0, 0.0, 0.0, 1.0, 0.0, 0.0, 1.0, 2.036e-14, 0.0, 1.0, 0.0, 0.0, 1.0, 0.0, 0.0, 1.0, 2.036e-14, 0.0, 1.0, 0.0, 0.0, 1.0, 2.777e-07, 0.0, 1.0, 2.036e-14, 0.0, 1.0, 2.777e-07, 0.0, 1.0, 1.103e-09, 0.0, 1.0, 2.036e-14, 0.0, 1.0, 1.103e-09, 0.0, 1.0, 0.0, 0.0, 1.0, 2.036e-14, 0.0, 1.0, 0.0, 0.0, 1.0, -1.103e-09, 0.0, 1.0, 2.036e-14, 0.0, 1.0, -1.103e-09, 0.0, 1.0, -2.777e-07, 0.0, 1.0, 2.036e-14, 0.0, 1.0, -2.777e-07, 0.0, 1.0, 0.0, 0.0, 1.0, 2.036e-14, 0.0, 1.0, 0.0, 0.0, 1.0, 0.0, 0.0, 1.0, 1.0, -7.981e-07, 0.0, 1.0, 7.981e-07, 0.0, 0.9243, 0.3818, 7.493e-07, 0.9243, 0.3818, 7.493e-07, 0.9243, 0.3818, 0.0, 1.0, -7.981e-07, 0.0, 0.9243, 0.3818, 0.0, 0.9243, 0.3818, 7.493e-07, 0.7071, 0.7071, 0.0, 0.7071, 0.7071, 0.0, 0.7071, 0.7071, 0.0, 0.9243, 0.3818, 0.0, 0.7071, 0.7071, 0.0, 0.7071, 0.7071, 0.0, 0.3817, 0.9243, 0.0, 0.3817, 0.9243, 0.0, 0.3818, 0.9243, 1.898e-10, 0.7071, 0.7071, 0.0, 0.3818, 0.9243, 1.898e-10, 0.3817, 0.9243, 0.0, -5.95e-07, 1.0, 0.0, -5.95e-07, 1.0, 0.0, 5.95e-07, 1.0, 0.0, 0.3818, 0.9243, 1.898e-10, 5.95e-07, 1.0, 0.0, -5.95e-07, 1.0, 0.0, -0.3818, 0.9243, -1.898e-10, -0.3818, 0.9243, -1.898e-10, -0.3817, 0.9243, 0.0, 5.95e-07, 1.0, 0.0, -0.3817, 0.9243, 0.0, -0.3818, 0.9243, -1.898e-10, -0.7071, 0.7071, 0.0, -0.7071, 0.7071, 0.0, -0.7071, 0.7071, 0.0, -0.3817, 0.9243, 0.0, -0.7071, 0.7071, 0.0, -0.7071, 0.7071, 0.0, -0.9243, 0.3818, 0.0, -0.9243, 0.3818, 0.0, -0.9243, 0.3818, -7.493e-07, -0.7071, 0.7071, 0.0, -0.9243, 0.3818, -7.493e-07, -0.9243, 0.3818, 0.0, -1.0, -7.981e-07, 0.0, -1.0, -7.981e-07, 0.0, -1.0, 7.981e-07, 0.0, -0.9243, 0.3818, -7.493e-07, -1.0, 7.981e-07, 0.0, -1.0, -7.981e-07, 0.0, -0.9243, -0.3818, 7.493e-07, -0.9243, -0.3818, 7.493e-07, -0.9243, -0.3818, 0.0, -1.0, 7.981e-07, 0.0, -0.9243, -0.3818, 0.0, -0.9243, -0.3818, 7.493e-07, -0.7071, -0.7071, 0.0, -0.7071, -0.7071, 0.0, -0.7071, -0.7071, 0.0, -0.9243, -0.3818, 0.0, -0.7071, -0.7071, 0.0, -0.7071, -0.7071, 0.0, -0.3817, -0.9243, 0.0, -0.3817, -0.9243, 0.0, -0.3818, -0.9243, 1.898e-10, -0.7071, -0.7071, 0.0, -0.3818, -0.9243, 1.898e-10, -0.3817, -0.9243, 0.0, 5.95e-07, -1.0, 0.0, 5.95e-07, -1.0, 0.0, -5.95e-07, -1.0, 0.0, -0.3818, -0.9243, 1.898e-10, -5.95e-07, -1.0, 0.0, 5.95e-07, -1.0, 0.0, 0.3818, -0.9243, -1.898e-10, 0.3818, -0.9243, -1.898e-10, 0.3817, -0.9243, 0.0, -5.95e-07, -1.0, 0.0, 0.3817, -0.9243, 0.0, 0.3818, -0.9243, -1.898e-10, 0.7071, -0.7071, 0.0, 0.7071, -0.7071, 0.0, 0.7071, -0.7071, 0.0, 0.3817, -0.9243, 0.0, 0.7071, -0.7071, 0.0, 0.7071, -0.7071, 0.0, 0.9243, -0.3818, 0.0, 0.9243, -0.3818, 0.0, 0.9243, -0.3818, -7.493e-07, 0.7071, -0.7071, 0.0, 0.9243, -0.3818, -7.493e-07, 0.9243, -0.3818, 0.0, 1.0, 7.981e-07, 0.0, 1.0, 7.981e-07, 0.0, 1.0, -7.981e-07, 0.0, 0.9243, -0.3818, -7.493e-07, 0.0, 0.0, 1.0, 0.0, 0.0, 1.0, 0.0, 0.0, 1.0, 0.0, 0.0, 1.0, 0.0, 0.0, 1.0, -2.777e-07, 0.0, 1.0, 0.0, 0.0, 1.0, -2.777e-07, 0.0, 1.0, -1.103e-09, 0.0, 1.0, 0.0, 0.0, 1.0, -1.103e-09, 0.0, 1.0, 0.0, 0.0, 1.0, 0.0, 0.0, 1.0, 0.0, 0.0, 1.0, 1.103e-09, 0.0, 1.0, 0.0, 0.0, 1.0, 1.103e-09, 0.0, 1.0, 2.777e-07, 0.0, 1.0, 0.0, 0.0, 1.0, 2.777e-07, 0.0, 1.0, 0.0, 0.0, 1.0, 0.0, 0.0, 1.0, 0.0, 0.0, 1.0, 0.0, 0.0, 1.0, 0.0, 0.0, 1.0, 0.0, 0.0, 1.0, 0.0, 0.0, 1.0, 0.0, 0.0, 1.0, 0.0, 0.0, 1.0, 2.777e-07, 0.0, 1.0, 0.0, 0.0, 1.0, 2.777e-07, 0.0, 1.0, 1.103e-09, 0.0, 1.0, 0.0, 0.0, 1.0, 1.103e-09, 0.0, 1.0, 0.0, 0.0, 1.0, 0.0, 0.0, 1.0, 0.0, 0.0, 1.0, -1.103e-09, 0.0, 1.0, 0.0, 0.0, 1.0, -1.103e-09, 0.0, 1.0, -2.777e-07, 0.0, 1.0, 0.0, 0.0, 1.0, -2.777e-07, 0.0, 1.0, 0.0, 0.0, 1.0, 0.0, 0.0, 1.0, 0.0, 0.0, 1.0, 0.0, 0.0, 1.0, 0.0, -1.0, 0.0, 0.0, -1.0, 0.0, 0.0, -1.0, 0.0, 0.0, -1.0, 0.0, 0.0, -1.0, 0.0, 0.0, -1.0, 0.0])] * 3)])

# ---- objects
ob_light = bpy.data.objects.new('Light', light_light)
ob_camera = bpy.data.objects.new('Camera', cam_camera)
ob_plate_1x3 = bpy.data.objects.new('plate_1x3', me_plate_1x3)

# ---- transforms, parenting, visibility, modifiers, constraints
ob_light.location = (4.076, 1.005, 5.904)
ob_light.rotation_euler = (0.6503, 0.05522, 1.866)
ob_light.lock_rotations_4d = False
ob_light.empty_display_type = 'ARROWS'
ob_light.color = (0.0, 0.0, 0.0, 0.0)
ob_light.lineart.crease_threshold = 0.0
ob_camera.location = (7.359, -6.926, 4.958)
ob_camera.rotation_euler = (1.109, 0.0, 0.8149)
ob_camera.lock_rotations_4d = False
ob_camera.empty_display_type = 'ARROWS'
ob_camera.color = (0.0, 0.0, 0.0, 0.0)
ob_camera.display_type = 'WIRE'
ob_camera.lineart.crease_threshold = 0.0
ob_plate_1x3.location = (0.0, 0.0, 0.0)
ob_plate_1x3.rotation_euler = (1.571, -0.0, 0.0)
ob_plate_1x3.lineart.crease_threshold = 0.0

# ---- collection membership
col_collection.objects.link(ob_light)
col_collection.objects.link(ob_camera)
col_collection.objects.link(ob_plate_1x3)

# ---- scene / render settings (as saved in the file)
scene.camera = ob_camera
scene.frame_start = 1; scene.frame_end = 250; scene.frame_set(1)
scene.render.engine = 'BLENDER_EEVEE_NEXT'
scene.cycles.use_denoising = False
scene.cycles.samples = 128
scene.cycles.sampling_pattern = 'TABULATED_SOBOL'
scene.cycles.use_adaptive_sampling = False
scene.cycles.use_light_tree = False
scene.view_settings.view_transform = 'Filmic'
bpy.context.view_layer.update()
